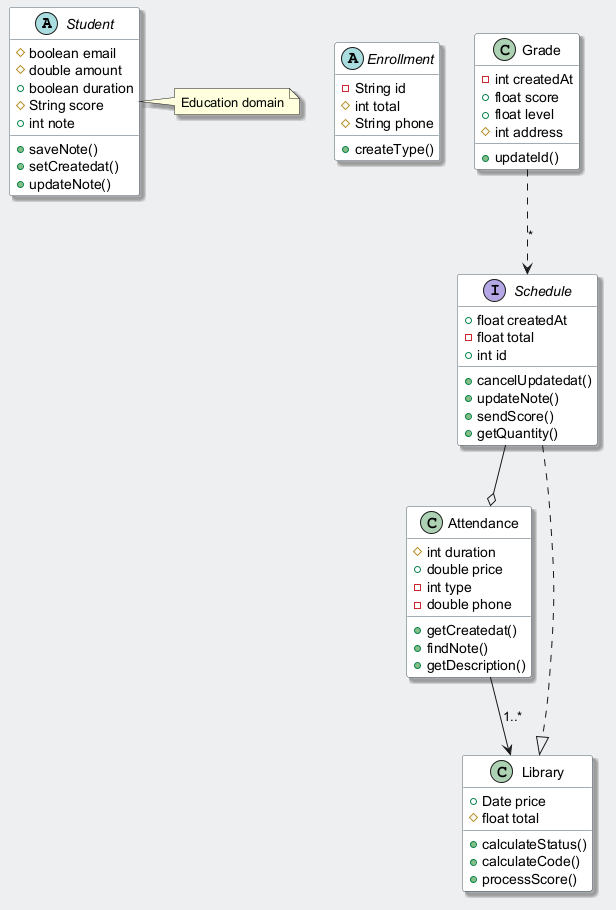

The diagram above was rendered by PlantUML. Its source (embedded in the PNG):
@startuml
skinparam backgroundColor #ECEFF1
skinparam classBackgroundColor #FFFFFF
skinparam classBorderColor #455A64
skinparam shadowing true
abstract class Student {
  #boolean email
  #double amount
  +boolean duration
  #String score
  +int note
  +saveNote()
  +setCreatedat()
  +updateNote()
}
abstract class Enrollment {
  -String id
  #int total
  #String phone
  +createType()
}
interface Schedule {
  +float createdAt
  -float total
  +int id
  +cancelUpdatedat()
  +updateNote()
  +sendScore()
  +getQuantity()
}
class Grade {
  -int createdAt
  +float score
  +float level
  #int address
  +updateId()
}
class Attendance {
  #int duration
  +double price
  -int type
  -double phone
  +getCreatedat()
  +findNote()
  +getDescription()
}
class Library {
  +Date price
  #float total
  +calculateStatus()
  +calculateCode()
  +processScore()
}
Schedule ..|> Library
Attendance --> Library : "1..*"
Schedule --o Attendance
Grade ..> Schedule : "*"
note right of Student : Education domain
@enduml